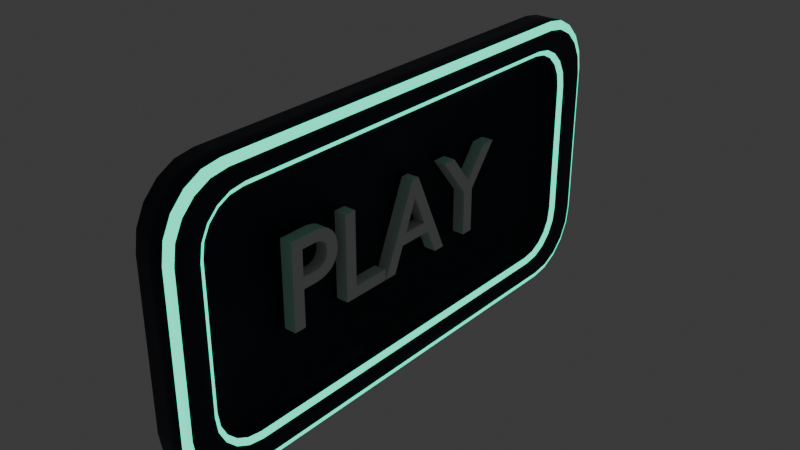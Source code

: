 # Source: BUTTON.blend  (saved by Blender 4.4.32; exported with 4.5.12 LTS)
import bpy
from mathutils import Matrix  # noqa: F401  (used for matrix-valued properties, if any)

bpy.ops.wm.read_factory_settings(use_empty=True)
scene = bpy.context.scene
scene.name = 'Scene'

# ---- collections
col_collection = bpy.data.collections.new('Collection'); scene.collection.children.link(col_collection)

# ---- materials (node trees are filled in below, after node groups)
mat_default = bpy.data.materials.new('default')
mat_default.alpha_threshold = 0.0
mat_default.roughness = 0.5
mat_default.line_color = (0.0, 0.0, 0.0, 1.0)
mat_emit = bpy.data.materials.new('emit')

# ---- material node trees
mat_default.use_nodes = True; mat_default.node_tree.nodes.clear()
_N = mat_default.node_tree.nodes; _L = mat_default.node_tree.links
n0 = _N.new('ShaderNodeOutputMaterial'); n0.name = 'Material Output'; n0.location = (300, 300)
n1 = _N.new('ShaderNodeBsdfPrincipled'); n1.name = 'Principled BSDF'; n1.location = (10, 300)
n1.inputs[0].default_value = (0.001131, 0.00566, 0.02004, 1.0)
n1.inputs[3].default_value = 1.45
_L.new(n1.outputs[0], n0.inputs[0])
n0.is_active_output = True
mat_emit.use_nodes = True; mat_emit.node_tree.nodes.clear()
_N = mat_emit.node_tree.nodes; _L = mat_emit.node_tree.links
n0 = _N.new('ShaderNodeBsdfPrincipled'); n0.name = 'Principled BSDF'; n0.location = (10, 300)
n0.inputs[0].default_value = (0.0, 0.8001, 0.7368, 1.0)
n0.inputs[27].default_value = (0.0, 1.0, 0.6039, 1.0)
n0.inputs[28].default_value = 1.5
n1 = _N.new('ShaderNodeOutputMaterial'); n1.name = 'Material Output'; n1.location = (300, 300)
_L.new(n0.outputs[0], n1.inputs[0])
n1.is_active_output = True

# ---- world
world_world = bpy.data.worlds.new('World'); scene.world = world_world
world_world.use_nodes = True; world_world.node_tree.nodes.clear()
_N = world_world.node_tree.nodes; _L = world_world.node_tree.links
n0 = _N.new('ShaderNodeOutputWorld'); n0.name = 'World Output'; n0.location = (300, 300)
n1 = _N.new('ShaderNodeBackground'); n1.name = 'Background'; n1.location = (10, 300)
n1.inputs[0].default_value = (0.05088, 0.05088, 0.05088, 1.0)
_L.new(n1.outputs[0], n0.inputs[0])
n0.is_active_output = True
world_world.color = (0.05088, 0.05088, 0.05088)
world_world.sun_shadow_jitter_overblur = 0.0

# ---- meshes
me_cube = bpy.data.meshes.new('Cube')
me_cube.from_pydata([(-0.1346, 1.712, 1.142), (-0.1346, 2.201, 0.6351), (-0.1346, 1.863, 1.118), (-0.1346, 1.999, 1.045), (-0.1346, 2.107, 0.9332), (-0.1346, 2.177, 0.7918), (-0.1346, 2.201, -0.6351), (-0.1346, 1.712, -1.142), (-0.1346, 2.177, -0.7918), (-0.1346, 2.107, -0.9332), (-0.1346, 1.999, -1.045), (-0.1346, 1.863, -1.118), (-0.1346, -2.201, 0.6351), (-0.1346, -1.712, 1.142), (-0.1346, -2.177, 0.7918), (-0.1346, -2.107, 0.9332), (-0.1346, -1.999, 1.045), (-0.1346, -1.863, 1.118), (-0.1346, -1.712, -1.142), (-0.1346, -2.201, -0.6351), (-0.1346, -1.863, -1.118), (-0.1346, -1.999, -1.045), (-0.1346, -2.107, -0.9332), (-0.1346, -2.177, -0.7918), (-0.07156, 1.658, -0.8714), (-0.07156, 1.547, -0.8891), (-0.07156, 1.751, -0.8243), (-0.07156, 1.824, -0.7509), (-0.07156, 1.871, -0.6585), (-0.07156, 1.889, -0.5472), (-0.07156, -1.658, 0.8714), (-0.07156, -1.547, 0.8891), (-0.07156, -1.751, 0.8243), (-0.07156, -1.824, 0.7509), (-0.07156, -1.871, 0.6585), (-0.07156, -1.889, 0.5472), (-0.07156, -1.547, -0.8891), (-0.07156, -1.658, -0.8714), (-0.07156, -1.751, -0.8243), (-0.07156, -1.824, -0.7509), (-0.07156, -1.871, -0.6585), (-0.07156, -1.889, -0.5472), (-0.07156, 1.547, 0.8891), (-0.07156, 1.658, 0.8714), (-0.07156, 1.751, 0.8243), (-0.07156, 1.824, 0.7509), (-0.07156, 1.871, 0.6585), (-0.07156, 1.889, 0.5472), (0.06066, 1.889, 0.5472), (0.1121, 1.94, 0.5513), (0.08636, 1.896, 0.5478), (0.1052, 1.915, 0.5492), (0.1121, 1.551, 0.9404), (0.06066, 1.547, 0.8891), (0.1052, 1.549, 0.9148), (0.08636, 1.548, 0.8959), (0.06066, 1.871, 0.6585), (0.1121, 1.921, 0.6745), (0.08636, 1.878, 0.6606), (0.1052, 1.896, 0.6665), (0.06066, 1.824, 0.7509), (0.1121, 1.866, 0.7815), (0.08636, 1.83, 0.755), (0.1052, 1.845, 0.7662), (0.06066, 1.751, 0.8243), (0.1121, 1.782, 0.8664), (0.08636, 1.755, 0.83), (0.1052, 1.766, 0.8454), (0.06066, 1.658, 0.8714), (0.1121, 1.675, 0.9209), (0.08636, 1.661, 0.8781), (0.1052, 1.667, 0.8962), (0.06066, 1.547, -0.8891), (0.1121, 1.551, -0.9404), (0.08636, 1.548, -0.8959), (0.1052, 1.549, -0.9148), (0.1121, 1.94, -0.5513), (0.06066, 1.889, -0.5472), (0.1052, 1.915, -0.5492), (0.08636, 1.896, -0.5478), (0.1121, 1.675, -0.9209), (0.06066, 1.658, -0.8714), (0.1052, 1.667, -0.8962), (0.08636, 1.661, -0.8781), (0.1121, 1.782, -0.8664), (0.06066, 1.751, -0.8243), (0.1052, 1.766, -0.8454), (0.08636, 1.755, -0.83), (0.1121, 1.866, -0.7815), (0.06066, 1.824, -0.7509), (0.1052, 1.845, -0.7662), (0.08636, 1.83, -0.755), (0.1121, 1.921, -0.6745), (0.06066, 1.871, -0.6585), (0.1052, 1.896, -0.6665), (0.08636, 1.878, -0.6606), (0.06066, -1.547, 0.8891), (0.1121, -1.551, 0.9404), (0.08636, -1.548, 0.8959), (0.1052, -1.549, 0.9148), (0.1121, -1.94, 0.5513), (0.06066, -1.889, 0.5472), (0.1052, -1.915, 0.5492), (0.08636, -1.896, 0.5478), (0.1121, -1.675, 0.9209), (0.06066, -1.658, 0.8714), (0.1052, -1.667, 0.8962), (0.08636, -1.661, 0.8781), (0.1121, -1.782, 0.8664), (0.06066, -1.751, 0.8243), (0.1052, -1.766, 0.8454), (0.08636, -1.755, 0.83), (0.1121, -1.866, 0.7815), (0.06066, -1.824, 0.7509), (0.1052, -1.845, 0.7662), (0.08636, -1.83, 0.755), (0.1121, -1.921, 0.6745), (0.06066, -1.871, 0.6585), (0.1052, -1.896, 0.6665), (0.08636, -1.878, 0.6606), (0.06066, -1.889, -0.5472), (0.1121, -1.94, -0.5513), (0.08636, -1.896, -0.5478), (0.1052, -1.915, -0.5492), (0.1121, -1.551, -0.9404), (0.06066, -1.547, -0.8891), (0.1052, -1.549, -0.9148), (0.08636, -1.548, -0.8959), (0.06066, -1.871, -0.6585), (0.1121, -1.921, -0.6745), (0.08636, -1.878, -0.6606), (0.1052, -1.896, -0.6665), (0.06066, -1.824, -0.7509), (0.1121, -1.866, -0.7815), (0.08636, -1.83, -0.755), (0.1052, -1.845, -0.7662), (0.06066, -1.751, -0.8243), (0.1121, -1.782, -0.8664), (0.08636, -1.755, -0.83), (0.1052, -1.766, -0.8454), (0.06066, -1.658, -0.8714), (0.1121, -1.675, -0.9209), (0.08636, -1.661, -0.8781), (0.1052, -1.667, -0.8962), (0.0969, 1.863, -1.118), (0.1253, 1.825, -1.056), (0.1253, 1.683, -1.079), (0.0969, 1.712, -1.142), (0.0969, 1.999, -1.045), (0.1253, 1.952, -0.9901), (0.0969, 2.107, -0.9332), (0.1253, 2.052, -0.8875), (0.0969, 2.177, -0.7918), (0.1253, 2.116, -0.7582), (0.0969, 2.201, -0.6351), (0.1253, 2.139, -0.6128), (0.0969, -1.863, 1.118), (0.1253, -1.825, 1.056), (0.1253, -1.683, 1.079), (0.0969, -1.712, 1.142), (0.0969, -1.999, 1.045), (0.1253, -1.952, 0.9901), (0.0969, -2.107, 0.9332), (0.1253, -2.052, 0.8875), (0.0969, -2.177, 0.7918), (0.1253, -2.116, 0.7582), (0.0969, -2.201, 0.6351), (0.1253, -2.139, 0.6128), (0.0969, -1.712, -1.142), (0.1253, -1.683, -1.079), (0.1253, -1.825, -1.056), (0.0969, -1.863, -1.118), (0.1253, -1.952, -0.9901), (0.0969, -1.999, -1.045), (0.1253, -2.052, -0.8875), (0.0969, -2.107, -0.9332), (0.1253, -2.116, -0.7582), (0.0969, -2.177, -0.7918), (0.1253, -2.139, -0.6128), (0.0969, -2.201, -0.6351), (0.0969, 1.712, 1.142), (0.1253, 1.683, 1.079), (0.1253, 1.825, 1.056), (0.0969, 1.863, 1.118), (0.1253, 1.952, 0.9901), (0.0969, 1.999, 1.045), (0.1253, 2.052, 0.8875), (0.0969, 2.107, 0.9332), (0.1253, 2.116, 0.7582), (0.0969, 2.177, 0.7918), (0.1253, 2.139, 0.6128), (0.0969, 2.201, 0.6351)], [], [(73, 124, 169, 146), (18, 20, 21, 22, 23, 19, 12, 14, 15, 16, 17, 13, 0, 2, 3, 4, 5, 1, 6, 8, 9, 10, 11, 7), (121, 100, 167, 178), (97, 52, 181, 158), (81, 85, 26, 24), (144, 11, 10, 148), (84, 80, 145, 149), (88, 84, 149, 151), (92, 88, 151, 153), (76, 92, 153, 155), (156, 17, 16, 160), (108, 104, 157, 161), (112, 108, 161, 163), (116, 112, 163, 165), (100, 116, 165, 167), (124, 141, 170, 169), (141, 137, 172, 170), (137, 133, 174, 172), (133, 129, 176, 174), (129, 121, 178, 176), (52, 69, 182, 181), (69, 65, 184, 182), (65, 61, 186, 184), (61, 57, 188, 186), (57, 49, 190, 188), (49, 76, 155, 190), (125, 72, 25, 36), (85, 89, 27, 26), (89, 93, 28, 27), (96, 105, 30, 31), (93, 77, 29, 28), (117, 101, 35, 34), (109, 113, 33, 32), (113, 117, 34, 33), (120, 128, 40, 41), (101, 120, 41, 35), (128, 132, 39, 40), (136, 140, 37, 38), (132, 136, 38, 39), (140, 125, 36, 37), (53, 96, 31, 42), (72, 81, 24, 25), (64, 68, 43, 44), (60, 64, 44, 45), (77, 48, 47, 29), (147, 7, 11, 144), (56, 60, 45, 46), (105, 109, 32, 30), (25, 24, 26, 27, 28, 29, 47, 46, 45, 44, 43, 42, 31, 30, 32, 33, 34, 35, 41, 40, 39, 38, 37, 36), (104, 97, 158, 157), (22, 175, 177, 23), (159, 13, 17, 156), (68, 53, 42, 43), (23, 177, 179, 19), (180, 0, 13, 159), (6, 1, 191, 154), (0, 180, 183, 2), (162, 15, 14, 164), (160, 16, 15, 162), (148, 10, 9, 150), (2, 183, 185, 3), (164, 14, 12, 166), (18, 168, 171, 20), (7, 147, 168, 18), (3, 185, 187, 4), (179, 166, 12, 19), (150, 9, 8, 152), (4, 187, 189, 5), (20, 171, 173, 21), (152, 8, 6, 154), (5, 189, 191, 1), (21, 173, 175, 22), (81, 72, 74, 83), (83, 74, 75, 82), (82, 75, 73, 80), (85, 81, 83, 87), (87, 83, 82, 86), (86, 82, 80, 84), (89, 85, 87, 91), (91, 87, 86, 90), (90, 86, 84, 88), (93, 89, 91, 95), (95, 91, 90, 94), (94, 90, 88, 92), (77, 93, 95, 79), (79, 95, 94, 78), (78, 94, 92, 76), (105, 96, 98, 107), (107, 98, 99, 106), (106, 99, 97, 104), (109, 105, 107, 111), (111, 107, 106, 110), (110, 106, 104, 108), (113, 109, 111, 115), (115, 111, 110, 114), (114, 110, 108, 112), (117, 113, 115, 119), (119, 115, 114, 118), (118, 114, 112, 116), (101, 117, 119, 103), (103, 119, 118, 102), (102, 118, 116, 100), (125, 140, 142, 127), (127, 142, 143, 126), (126, 143, 141, 124), (140, 136, 138, 142), (142, 138, 139, 143), (143, 139, 137, 141), (136, 132, 134, 138), (138, 134, 135, 139), (139, 135, 133, 137), (132, 128, 130, 134), (134, 130, 131, 135), (135, 131, 129, 133), (128, 120, 122, 130), (130, 122, 123, 131), (131, 123, 121, 129), (53, 68, 70, 55), (55, 70, 71, 54), (54, 71, 69, 52), (68, 64, 66, 70), (70, 66, 67, 71), (71, 67, 65, 69), (64, 60, 62, 66), (66, 62, 63, 67), (67, 63, 61, 65), (60, 56, 58, 62), (62, 58, 59, 63), (63, 59, 57, 61), (56, 48, 50, 58), (58, 50, 51, 59), (59, 51, 49, 57), (48, 77, 79, 50), (50, 79, 78, 51), (51, 78, 76, 49), (124, 73, 75, 126), (126, 75, 74, 127), (127, 74, 72, 125), (52, 97, 99, 54), (54, 99, 98, 55), (55, 98, 96, 53), (100, 121, 123, 102), (102, 123, 122, 103), (103, 122, 120, 101), (48, 56, 46, 47), (145, 146, 147, 144), (149, 145, 144, 148), (151, 149, 148, 150), (153, 151, 150, 152), (155, 153, 152, 154), (157, 158, 159, 156), (161, 157, 156, 160), (163, 161, 160, 162), (165, 163, 162, 164), (167, 165, 164, 166), (169, 170, 171, 168), (170, 172, 173, 171), (172, 174, 175, 173), (174, 176, 177, 175), (176, 178, 179, 177), (181, 182, 183, 180), (182, 184, 185, 183), (184, 186, 187, 185), (186, 188, 189, 187), (188, 190, 191, 189), (190, 155, 154, 191), (168, 147, 146, 169), (180, 159, 158, 181), (166, 179, 178, 167), (80, 73, 146, 145)])
me_cube.polygons.foreach_set('use_smooth', [True] * 170)
me_cube.polygons.foreach_set('material_index', [0, 0, 0, 0, 0, 0, 0, 0, 0, 0, 0, 0, 0, 0, 0, 0, 0, 0, 0, 0, 0, 0, 0, 0, 0, 0, 0, 0, 0, 0, 0, 0, 0, 0, 0, 0, 0, 0, 0, 0, 0, 0, 0, 0, 0, 0, 0, 0, 0, 0, 0, 0, 0, 0, 0, 0, 0, 0, 0, 0, 0, 0, 0, 0, 0, 0, 0, 0, 0, 0, 0, 0, 0, 1, 1, 0, 1, 1, 0, 1, 1, 0, 1, 1, 0, 1, 1, 0, 1, 1, 0, 1, 1, 0, 1, 1, 0, 1, 1, 0, 1, 1, 0, 1, 1, 0, 1, 1, 0, 1, 1, 0, 1, 1, 0, 1, 1, 0, 1, 1, 0, 1, 1, 0, 1, 1, 0, 1, 1, 0, 1, 1, 0, 1, 1, 1, 1, 0, 1, 1, 0, 1, 1, 0, 0, 1, 1, 1, 1, 1, 1, 1, 1, 1, 1, 1, 1, 1, 1, 1, 1, 1, 1, 1, 1, 1, 1, 1, 1, 0])
_uv = me_cube.uv_layers.new(name='UVMap')
_uv.uv.foreach_set('vector', [0.291, 0.5229, 0.291, 0.07401, 0.3036, 0.06655, 0.3036, 0.5303, 0.6197, 0.5306, 0.6163, 0.5511, 0.6065, 0.5696, 0.5913, 0.5842, 0.5721, 0.5936, 0.5509, 0.5969, 0.3786, 0.5969, 0.3574, 0.5936, 0.3382, 0.5842, 0.323, 0.5696, 0.3132, 0.5511, 0.3098, 0.5306, 0.3098, 0.06626, 0.3132, 0.04578, 0.323, 0.02731, 0.3382, 0.01265, 0.3574, 0.003243, 0.3786, -5.907e-09, 0.5509, 7.097e-09, 0.5721, 0.003243, 0.5913, 0.01265, 0.6065, 0.02731, 0.6163, 0.04578, 0.6197, 0.06626, 0.2347, 0.0177, 0.07516, 0.0177, 0.07046, 0.003649, 0.2394, 0.003649, 0.01886, 0.07401, 0.01886, 0.5229, 0.006213, 0.5303, 0.006213, 0.06655, 0.9705, 0.5494, 0.9711, 0.5345, 0.974, 0.5345, 0.9734, 0.5494, 0.03156, 0.6586, 0.0003016, 0.6582, 9.788e-09, 0.6382, 0.03126, 0.6386, 0.2803, 0.5562, 0.2881, 0.5407, 0.3004, 0.5499, 0.2914, 0.5674, 0.268, 0.5684, 0.2803, 0.5562, 0.2914, 0.5674, 0.2772, 0.5812, 0.2525, 0.5763, 0.268, 0.5684, 0.2772, 0.5812, 0.2594, 0.5901, 0.2347, 0.5792, 0.2525, 0.5763, 0.2594, 0.5901, 0.2394, 0.5932, 0.9322, 0.474, 0.9634, 0.4748, 0.9627, 0.4955, 0.9314, 0.4947, 0.02957, 0.0407, 0.02168, 0.05617, 0.009388, 0.04693, 0.01847, 0.02948, 0.04185, 0.02842, 0.02957, 0.0407, 0.01847, 0.02948, 0.0326, 0.01564, 0.05733, 0.02053, 0.04185, 0.02842, 0.0326, 0.01564, 0.05042, 0.006757, 0.07516, 0.0177, 0.05733, 0.02053, 0.05042, 0.006757, 0.07046, 0.003649, 0.291, 0.07401, 0.2881, 0.05617, 0.3004, 0.04693, 0.3036, 0.06655, 0.2881, 0.05617, 0.2803, 0.0407, 0.2914, 0.02948, 0.3004, 0.04693, 0.2803, 0.0407, 0.268, 0.02842, 0.2772, 0.01564, 0.2914, 0.02948, 0.268, 0.02842, 0.2525, 0.02053, 0.2594, 0.006757, 0.2772, 0.01564, 0.2525, 0.02053, 0.2347, 0.0177, 0.2394, 0.003649, 0.2594, 0.006757, 0.01886, 0.5229, 0.02168, 0.5407, 0.009388, 0.5499, 0.006213, 0.5303, 0.02168, 0.5407, 0.02957, 0.5562, 0.01847, 0.5674, 0.009388, 0.5499, 0.02957, 0.5562, 0.04185, 0.5684, 0.0326, 0.5812, 0.01847, 0.5674, 0.04185, 0.5684, 0.05733, 0.5763, 0.05042, 0.5901, 0.0326, 0.5812, 0.05733, 0.5763, 0.07516, 0.5792, 0.07046, 0.5932, 0.05042, 0.5901, 0.07516, 0.5792, 0.2347, 0.5792, 0.2394, 0.5932, 0.07046, 0.5932, 0.9729, 0.9853, 0.9704, 0.5653, 0.9733, 0.5654, 0.9759, 0.9853, 0.9711, 0.5345, 0.972, 0.5208, 0.975, 0.5209, 0.974, 0.5345, 0.972, 0.5208, 0.9733, 0.5098, 0.9762, 0.5099, 0.975, 0.5209, 0.03537, 0.5975, 0.03603, 0.6106, 0.0331, 0.6106, 0.03244, 0.5974, 0.9885, 0.5079, 0.987, 0.4983, 0.99, 0.4982, 0.9915, 0.5078, 0.6583, 0.5471, 0.6587, 0.5614, 0.6558, 0.5613, 0.6553, 0.5471, 0.03623, 0.6249, 0.036, 0.6399, 0.03307, 0.6398, 0.0333, 0.6248, 0.036, 0.6399, 0.03537, 0.6542, 0.03244, 0.6541, 0.03307, 0.6398, 0.6607, 0.7103, 0.6607, 0.7263, 0.6578, 0.7262, 0.6578, 0.7102, 0.6587, 0.5614, 0.6607, 0.7103, 0.6578, 0.7102, 0.6558, 0.5613, 0.6607, 0.7263, 0.6603, 0.7412, 0.6573, 0.7411, 0.6578, 0.7262, 0.6594, 0.7548, 0.6583, 0.7657, 0.6553, 0.7657, 0.6565, 0.7547, 0.6603, 0.7412, 0.6594, 0.7548, 0.6565, 0.7547, 0.6573, 0.7411, 0.9733, 0.9995, 0.9729, 0.9853, 0.9759, 0.9853, 0.9762, 0.9996, 0.9708, 0.3162, 0.9885, 0.0006335, 0.9915, 0.0005328, 0.9737, 0.3161, 0.9704, 0.5653, 0.9705, 0.5494, 0.9734, 0.5494, 0.9733, 0.5654, 0.9704, 0.3436, 0.9704, 0.3294, 0.9733, 0.3293, 0.9734, 0.3435, 0.9709, 0.3586, 0.9704, 0.3436, 0.9734, 0.3435, 0.9739, 0.3585, 0.987, 0.4983, 0.9732, 0.3861, 0.9761, 0.386, 0.99, 0.4982, 0.03244, 0.6754, 0.001177, 0.675, 0.0003016, 0.6582, 0.03156, 0.6586, 0.9718, 0.3729, 0.9709, 0.3586, 0.9739, 0.3585, 0.9748, 0.3728, 0.03603, 0.6106, 0.03623, 0.6249, 0.0333, 0.6248, 0.0331, 0.6106, 0.8769, 0.4971, 0.8744, 0.5132, 0.8675, 0.5266, 0.8569, 0.5372, 0.8435, 0.544, 0.8274, 0.5466, 0.6691, 0.5466, 0.653, 0.544, 0.6396, 0.5372, 0.629, 0.5266, 0.6222, 0.5132, 0.6197, 0.4971, 0.6197, 0.04945, 0.6222, 0.03336, 0.629, 0.01998, 0.6396, 0.009365, 0.653, 0.002549, 0.6691, -1.222e-09, 0.8274, 1.073e-08, 0.8435, 0.002549, 0.8569, 0.009365, 0.8675, 0.01998, 0.8744, 0.03336, 0.8769, 0.04945, 0.02168, 0.05617, 0.01886, 0.07401, 0.006213, 0.06655, 0.009388, 0.04693, 0.9276, 0.1724, 0.8964, 0.1734, 0.8951, 0.1532, 0.9264, 0.1522, 0.9324, 0.4536, 0.9636, 0.4544, 0.9634, 0.4748, 0.9322, 0.474, 0.9704, 0.3294, 0.9708, 0.3162, 0.9737, 0.3161, 0.9733, 0.3293, 0.9264, 0.1522, 0.8951, 0.1532, 0.8935, 0.1358, 0.9247, 0.1349, 0.9288, 0.01804, 0.9601, 0.01884, 0.9636, 0.4544, 0.9324, 0.4536, 0.6199, 0.7856, 0.6197, 0.6236, 0.6509, 0.6246, 0.6512, 0.7866, 0.9601, 0.01884, 0.9288, 0.01804, 0.9284, -2.589e-08, 0.9596, 0.0008029, 0.9301, 0.5137, 0.9613, 0.5145, 0.9596, 0.5299, 0.9284, 0.5291, 0.9314, 0.4947, 0.9627, 0.4955, 0.9613, 0.5145, 0.9301, 0.5137, 0.03126, 0.6386, 9.788e-09, 0.6382, 0.0003016, 0.6171, 0.03156, 0.6175, 0.624, 0.5466, 0.6552, 0.5476, 0.6534, 0.563, 0.6222, 0.562, 0.8769, 0.0009597, 0.9081, -7.608e-09, 0.9101, 0.01278, 0.8788, 0.01374, 0.9278, 0.2303, 0.8965, 0.2313, 0.8971, 0.2145, 0.9284, 0.2135, 0.9081, 0.5576, 0.8769, 0.5586, 0.8965, 0.2313, 0.9278, 0.2303, 0.6222, 0.562, 0.6534, 0.563, 0.6521, 0.5823, 0.6208, 0.5813, 0.8935, 0.1358, 0.8788, 0.01374, 0.9101, 0.01278, 0.9247, 0.1349, 0.03156, 0.6175, 0.0003016, 0.6171, 0.001177, 0.5969, 0.03244, 0.5973, 0.6208, 0.5813, 0.6521, 0.5823, 0.6512, 0.6035, 0.6199, 0.6025, 0.9284, 0.2135, 0.8971, 0.2145, 0.8971, 0.1945, 0.9283, 0.1936, 0.6515, 0.8055, 0.6203, 0.8045, 0.6199, 0.7856, 0.6512, 0.7866, 0.6199, 0.6025, 0.6512, 0.6035, 0.6509, 0.6246, 0.6197, 0.6236, 0.9283, 0.1936, 0.8971, 0.1945, 0.8964, 0.1734, 0.9276, 0.1724, 0.9705, 0.5494, 0.9704, 0.5653, 0.9666, 0.5655, 0.9667, 0.5493, 0.9667, 0.5493, 0.9666, 0.5655, 0.9636, 0.5662, 0.9638, 0.5493, 0.2846, 0.5395, 0.2873, 0.5226, 0.291, 0.5229, 0.2881, 0.5407, 0.9711, 0.5345, 0.9705, 0.5494, 0.9667, 0.5493, 0.9673, 0.5341, 0.9673, 0.5341, 0.9667, 0.5493, 0.9638, 0.5493, 0.9644, 0.5333, 0.2772, 0.554, 0.2846, 0.5395, 0.2881, 0.5407, 0.2803, 0.5562, 0.972, 0.5208, 0.9711, 0.5345, 0.9673, 0.5341, 0.9683, 0.5202, 0.2641, 0.5632, 0.275, 0.5523, 0.2772, 0.554, 0.2658, 0.5654, 0.2658, 0.5654, 0.2772, 0.554, 0.2803, 0.5562, 0.268, 0.5684, 0.9733, 0.5098, 0.972, 0.5208, 0.9683, 0.5202, 0.9695, 0.5089, 0.2505, 0.5701, 0.2641, 0.5632, 0.2658, 0.5654, 0.2513, 0.5728, 0.2513, 0.5728, 0.2658, 0.5654, 0.268, 0.5684, 0.2525, 0.5763, 0.987, 0.4983, 0.9885, 0.5079, 0.9848, 0.5089, 0.9833, 0.4992, 0.2342, 0.5727, 0.2505, 0.5701, 0.2513, 0.5728, 0.2344, 0.5754, 0.2344, 0.5754, 0.2513, 0.5728, 0.2525, 0.5763, 0.2347, 0.5792, 0.03603, 0.6106, 0.03537, 0.5975, 0.03915, 0.5969, 0.03982, 0.6102, 0.02788, 0.05819, 0.0253, 0.07451, 0.02258, 0.0743, 0.02526, 0.05734, 0.02526, 0.05734, 0.02258, 0.0743, 0.01886, 0.07401, 0.02168, 0.05617, 0.03623, 0.6249, 0.03603, 0.6106, 0.03982, 0.6102, 0.04002, 0.6248, 0.04002, 0.6248, 0.03982, 0.6102, 0.04277, 0.609, 0.04298, 0.6244, 0.03261, 0.04291, 0.02526, 0.05734, 0.02168, 0.05617, 0.02957, 0.0407, 0.036, 0.6399, 0.03623, 0.6249, 0.04002, 0.6248, 0.03979, 0.6401, 0.03979, 0.6401, 0.04002, 0.6248, 0.04298, 0.6244, 0.04274, 0.6405, 0.04406, 0.03146, 0.03261, 0.04291, 0.02957, 0.0407, 0.04185, 0.02842, 0.03537, 0.6542, 0.036, 0.6399, 0.03979, 0.6401, 0.03914, 0.6547, 0.03914, 0.6547, 0.03979, 0.6401, 0.04274, 0.6405, 0.04205, 0.656, 0.05849, 0.02411, 0.04406, 0.03146, 0.04185, 0.02842, 0.05733, 0.02053, 0.6587, 0.5614, 0.6583, 0.5471, 0.6621, 0.5466, 0.6625, 0.5611, 0.07567, 0.02414, 0.05934, 0.02673, 0.05849, 0.02411, 0.07545, 0.02142, 0.07545, 0.02142, 0.05849, 0.02411, 0.05733, 0.02053, 0.07516, 0.0177, 0.9729, 0.9853, 0.9733, 0.9995, 0.9695, 1.0, 0.9691, 0.9856, 0.2845, 0.07451, 0.2819, 0.05819, 0.2846, 0.05734, 0.2873, 0.0743, 0.2873, 0.0743, 0.2846, 0.05734, 0.2881, 0.05617, 0.291, 0.07401, 0.6583, 0.7657, 0.6594, 0.7548, 0.6632, 0.7554, 0.662, 0.7666, 0.2819, 0.05819, 0.275, 0.04453, 0.2772, 0.04291, 0.2846, 0.05734, 0.2846, 0.05734, 0.2772, 0.04291, 0.2803, 0.0407, 0.2881, 0.05617, 0.6594, 0.7548, 0.6603, 0.7412, 0.664, 0.7415, 0.6632, 0.7554, 0.275, 0.04453, 0.2641, 0.03369, 0.2658, 0.03146, 0.2772, 0.04291, 0.2772, 0.04291, 0.2658, 0.03146, 0.268, 0.02842, 0.2803, 0.0407, 0.6603, 0.7412, 0.6607, 0.7263, 0.6645, 0.7263, 0.664, 0.7415, 0.664, 0.7415, 0.6645, 0.7263, 0.6675, 0.7263, 0.667, 0.7423, 0.2658, 0.03146, 0.2513, 0.02411, 0.2525, 0.02053, 0.268, 0.02842, 0.6607, 0.7263, 0.6607, 0.7103, 0.6645, 0.7101, 0.6645, 0.7263, 0.6645, 0.7263, 0.6645, 0.7101, 0.6675, 0.7094, 0.6675, 0.7263, 0.2513, 0.02411, 0.2344, 0.02142, 0.2347, 0.0177, 0.2525, 0.02053, 0.9708, 0.3162, 0.9704, 0.3294, 0.9666, 0.3291, 0.967, 0.3157, 0.0253, 0.5223, 0.02788, 0.5387, 0.02526, 0.5395, 0.02258, 0.5226, 0.02258, 0.5226, 0.02526, 0.5395, 0.02168, 0.5407, 0.01886, 0.5229, 0.9704, 0.3294, 0.9704, 0.3436, 0.9666, 0.3436, 0.9666, 0.3291, 0.9666, 0.3291, 0.9666, 0.3436, 0.9637, 0.3433, 0.9636, 0.3279, 0.02526, 0.5395, 0.03261, 0.554, 0.02957, 0.5562, 0.02168, 0.5407, 0.9704, 0.3436, 0.9709, 0.3586, 0.9672, 0.3589, 0.9666, 0.3436, 0.9666, 0.3436, 0.9672, 0.3589, 0.9642, 0.3594, 0.9637, 0.3433, 0.03261, 0.554, 0.04406, 0.5654, 0.04185, 0.5684, 0.02957, 0.5562, 0.9709, 0.3586, 0.9718, 0.3729, 0.9681, 0.3735, 0.9672, 0.3589, 0.9672, 0.3589, 0.9681, 0.3735, 0.9652, 0.3749, 0.9642, 0.3594, 0.04406, 0.5654, 0.05849, 0.5728, 0.05733, 0.5763, 0.04185, 0.5684, 0.9718, 0.3729, 0.9732, 0.3861, 0.9694, 0.3869, 0.9681, 0.3735, 0.05934, 0.5701, 0.07567, 0.5727, 0.07545, 0.5754, 0.05849, 0.5728, 0.05849, 0.5728, 0.07545, 0.5754, 0.07516, 0.5792, 0.05733, 0.5763, 0.9732, 0.3861, 0.987, 0.4983, 0.9833, 0.4992, 0.9694, 0.3869, 0.07567, 0.5727, 0.2342, 0.5727, 0.2344, 0.5754, 0.07545, 0.5754, 0.07545, 0.5754, 0.2344, 0.5754, 0.2347, 0.5792, 0.07516, 0.5792, 0.291, 0.07401, 0.291, 0.5229, 0.2873, 0.5226, 0.2873, 0.0743, 0.9662, 0.9866, 0.9636, 0.5662, 0.9666, 0.5655, 0.9691, 0.9856, 0.9691, 0.9856, 0.9666, 0.5655, 0.9704, 0.5653, 0.9729, 0.9853, 0.01886, 0.5229, 0.01886, 0.07401, 0.02258, 0.0743, 0.02258, 0.5226, 0.02258, 0.5226, 0.02258, 0.0743, 0.0253, 0.07451, 0.0253, 0.5223, 0.967, 0.3157, 0.9848, -1.591e-08, 0.9885, 0.0006335, 0.9708, 0.3162, 0.07516, 0.0177, 0.2347, 0.0177, 0.2344, 0.02142, 0.07545, 0.02142, 0.6655, 0.56, 0.6675, 0.7094, 0.6645, 0.7101, 0.6625, 0.5611, 0.6625, 0.5611, 0.6645, 0.7101, 0.6607, 0.7103, 0.6587, 0.5614, 0.9732, 0.3861, 0.9718, 0.3729, 0.9748, 0.3728, 0.9761, 0.386, 0.3004, 0.5499, 0.3036, 0.5303, 0.3098, 0.5306, 0.3065, 0.5511, 0.2914, 0.5674, 0.3004, 0.5499, 0.3065, 0.5511, 0.2967, 0.5696, 0.2772, 0.5812, 0.2914, 0.5674, 0.2967, 0.5696, 0.2815, 0.5842, 0.2594, 0.5901, 0.2772, 0.5812, 0.2815, 0.5842, 0.2623, 0.5936, 0.2394, 0.5932, 0.2594, 0.5901, 0.2623, 0.5936, 0.241, 0.5969, 0.009388, 0.04693, 0.006213, 0.06655, 2.949e-08, 0.06626, 0.003367, 0.04578, 0.01847, 0.02948, 0.009388, 0.04693, 0.003367, 0.04578, 0.01314, 0.02731, 0.0326, 0.01564, 0.01847, 0.02948, 0.01314, 0.02731, 0.02836, 0.01265, 0.05042, 0.006757, 0.0326, 0.01564, 0.02836, 0.01265, 0.04753, 0.003243, 0.07046, 0.003649, 0.05042, 0.006757, 0.04753, 0.003243, 0.06879, 5.193e-09, 0.3036, 0.06655, 0.3004, 0.04693, 0.3065, 0.04578, 0.3098, 0.06626, 0.3004, 0.04693, 0.2914, 0.02948, 0.2967, 0.02731, 0.3065, 0.04578, 0.2914, 0.02948, 0.2772, 0.01564, 0.2815, 0.01265, 0.2967, 0.02731, 0.2772, 0.01564, 0.2594, 0.006757, 0.2623, 0.003243, 0.2815, 0.01265, 0.2594, 0.006757, 0.2394, 0.003649, 0.241, 1.82e-08, 0.2623, 0.003243, 0.006213, 0.5303, 0.009388, 0.5499, 0.003367, 0.5511, -5.567e-09, 0.5306, 0.009388, 0.5499, 0.01847, 0.5674, 0.01314, 0.5696, 0.003367, 0.5511, 0.01847, 0.5674, 0.0326, 0.5812, 0.02836, 0.5842, 0.01314, 0.5696, 0.0326, 0.5812, 0.05042, 0.5901, 0.04753, 0.5936, 0.02836, 0.5842, 0.6553, 0.6052, 0.6551, 0.6251, 0.6509, 0.6246, 0.6512, 0.6035, 0.6551, 0.6251, 0.6553, 0.7839, 0.6512, 0.7866, 0.6509, 0.6246, 0.3098, 0.06626, 0.3098, 0.5306, 0.3036, 0.5303, 0.3036, 0.06655, -5.567e-09, 0.5306, 2.949e-08, 0.06626, 0.006213, 0.06655, 0.006213, 0.5303, 0.06879, 5.193e-09, 0.241, 1.82e-08, 0.2394, 0.003649, 0.07046, 0.003649, 0.2881, 0.5407, 0.291, 0.5229, 0.3036, 0.5303, 0.3004, 0.5499])
me_cube.materials.append(mat_default)
me_cube.materials.append(mat_emit)
me_cube.use_mirror_vertex_groups = False
me_cube.update()

# ---- curves / text
txt_curve = bpy.data.curves.new('Curve', 'FONT')
txt_curve.dimensions = '2D'
txt_curve.body = 'PLAY'

# ---- objects
ob_cube = bpy.data.objects.new('Cube', me_cube)
ob_text = bpy.data.objects.new('Text', txt_curve)

# ---- transforms, parenting, visibility, modifiers, constraints
ob_cube.location = (0.0, 0.0, 0.0)
ob_cube.lock_rotations_4d = False
ob_cube.empty_display_type = 'ARROWS'
ob_cube.lineart.crease_threshold = 0.0
ob_text.location = (0.05911, -1.23, -0.3323)
ob_text.rotation_euler = (1.571, -4.371e-08, 1.571)
_m = ob_text.modifiers.new('Solidify', 'SOLIDIFY')
_m.thickness = 0.1

# ---- collection membership
col_collection.objects.link(ob_cube)
col_collection.objects.link(ob_text)

# ---- scene / render settings (as saved in the file)
scene.frame_start = 1; scene.frame_end = 250; scene.frame_set(2)
scene.render.engine = 'BLENDER_EEVEE_NEXT'
bpy.context.view_layer.update()

# ---- added for rendering (the .blend has no active camera): camera
cam_auto = bpy.data.cameras.new('AutoCamera')
cam_auto.lens = 50.0
cam_auto.sensor_width = 36.0
cam_auto.clip_end = 1000.0
ob_auto_camera = bpy.data.objects.new('AutoCamera', cam_auto)
scene.collection.objects.link(ob_auto_camera)
ob_auto_camera.location = (4.58973, -5.51325, 3.6755)
ob_auto_camera.rotation_euler = (1.09748, -7.21219e-08, 0.694738)
scene.camera = ob_auto_camera
bpy.context.view_layer.update()
